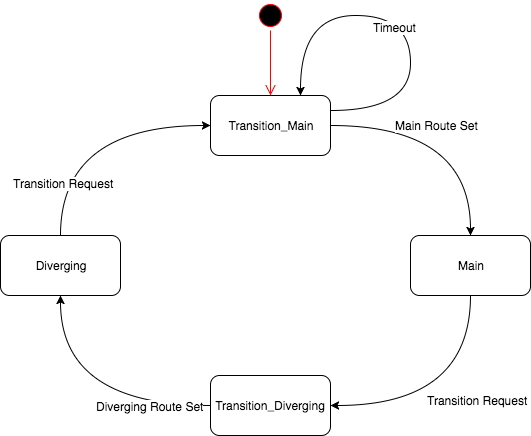

The diagram above was exported from draw.io. Its source (the exported page's mxGraphModel, read from the mxfile embedded in the PNG):
<mxGraphModel dx="1110" dy="1015" grid="1" gridSize="10" guides="1" tooltips="1" connect="1" arrows="1" fold="1" page="1" pageScale="1" pageWidth="850" pageHeight="1100" background="#ffffff" math="0" shadow="0">
  <root>
    <mxCell id="0" />
    <mxCell id="1" parent="0" />
    <mxCell id="7" style="edgeStyle=orthogonalEdgeStyle;curved=1;rounded=0;html=1;exitX=0;exitY=0.5;entryX=0.5;entryY=1;jettySize=auto;orthogonalLoop=1;" parent="1" source="18" target="3" edge="1">
      <mxGeometry relative="1" as="geometry" />
    </mxCell>
    <mxCell id="14" value="Diverging Route Set" style="text;html=1;resizable=0;points=[];align=center;verticalAlign=middle;labelBackgroundColor=#ffffff;" parent="7" vertex="1" connectable="0">
      <mxGeometry x="-0.5333" relative="1" as="geometry">
        <mxPoint as="offset" />
      </mxGeometry>
    </mxCell>
    <mxCell id="9" style="edgeStyle=orthogonalEdgeStyle;curved=1;rounded=0;html=1;exitX=1;exitY=0.5;jettySize=auto;orthogonalLoop=1;" parent="1" source="2" target="4" edge="1">
      <mxGeometry relative="1" as="geometry" />
    </mxCell>
    <mxCell id="13" value="Main Route Set" style="text;html=1;resizable=0;points=[];align=center;verticalAlign=middle;labelBackgroundColor=#ffffff;" parent="9" vertex="1" connectable="0">
      <mxGeometry x="-0.1556" y="1" relative="1" as="geometry">
        <mxPoint as="offset" />
      </mxGeometry>
    </mxCell>
    <mxCell id="2" value="Transition_Main" style="rounded=1;whiteSpace=wrap;html=1;" parent="1" vertex="1">
      <mxGeometry x="320" y="240" width="120" height="60" as="geometry" />
    </mxCell>
    <mxCell id="6" style="edgeStyle=orthogonalEdgeStyle;curved=1;rounded=0;html=1;exitX=0.5;exitY=0;entryX=0;entryY=0.5;jettySize=auto;orthogonalLoop=1;" parent="1" source="3" target="2" edge="1">
      <mxGeometry relative="1" as="geometry" />
    </mxCell>
    <mxCell id="15" value="Transition Request" style="text;html=1;resizable=0;points=[];align=center;verticalAlign=middle;labelBackgroundColor=#ffffff;" parent="6" vertex="1" connectable="0">
      <mxGeometry x="-0.5905" y="-2" relative="1" as="geometry">
        <mxPoint as="offset" />
      </mxGeometry>
    </mxCell>
    <mxCell id="3" value="Diverging" style="rounded=1;whiteSpace=wrap;html=1;" parent="1" vertex="1">
      <mxGeometry x="110" y="380" width="120" height="60" as="geometry" />
    </mxCell>
    <mxCell id="8" style="edgeStyle=orthogonalEdgeStyle;curved=1;rounded=0;html=1;exitX=0.5;exitY=1;entryX=1;entryY=0.5;jettySize=auto;orthogonalLoop=1;" parent="1" source="4" target="18" edge="1">
      <mxGeometry relative="1" as="geometry" />
    </mxCell>
    <mxCell id="12" value="Transition Request" style="text;html=1;resizable=0;points=[];align=center;verticalAlign=middle;labelBackgroundColor=#ffffff;" parent="8" vertex="1" connectable="0">
      <mxGeometry x="-0.1714" y="6" relative="1" as="geometry">
        <mxPoint as="offset" />
      </mxGeometry>
    </mxCell>
    <mxCell id="4" value="Main" style="rounded=1;whiteSpace=wrap;html=1;" parent="1" vertex="1">
      <mxGeometry x="520" y="380" width="120" height="60" as="geometry" />
    </mxCell>
    <mxCell id="10" value="" style="ellipse;html=1;shape=startState;fillColor=#000000;strokeColor=#ff0000;" parent="1" vertex="1">
      <mxGeometry x="365" y="145" width="30" height="30" as="geometry" />
    </mxCell>
    <mxCell id="11" value="" style="edgeStyle=orthogonalEdgeStyle;html=1;verticalAlign=bottom;endArrow=open;endSize=8;strokeColor=#ff0000;entryX=0.5;entryY=0;" parent="1" source="10" edge="1" target="2">
      <mxGeometry relative="1" as="geometry">
        <mxPoint x="380" y="200" as="targetPoint" />
      </mxGeometry>
    </mxCell>
    <mxCell id="16" style="edgeStyle=orthogonalEdgeStyle;curved=1;rounded=0;html=1;exitX=1;exitY=0.25;entryX=0.75;entryY=0;jettySize=auto;orthogonalLoop=1;" parent="1" source="2" target="2" edge="1">
      <mxGeometry relative="1" as="geometry">
        <Array as="points">
          <mxPoint x="520" y="255" />
          <mxPoint x="520" y="160" />
          <mxPoint x="410" y="160" />
        </Array>
      </mxGeometry>
    </mxCell>
    <mxCell id="17" value="Timeout" style="text;html=1;resizable=0;points=[];align=center;verticalAlign=middle;labelBackgroundColor=#ffffff;" parent="16" vertex="1" connectable="0">
      <mxGeometry x="-0.1014" y="16" relative="1" as="geometry">
        <mxPoint as="offset" />
      </mxGeometry>
    </mxCell>
    <mxCell id="18" value="Transition_Diverging" style="rounded=1;whiteSpace=wrap;html=1;" vertex="1" parent="1">
      <mxGeometry x="320" y="520" width="120" height="60" as="geometry" />
    </mxCell>
  </root>
</mxGraphModel>